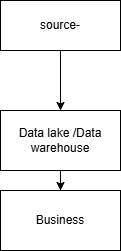

The diagram above was exported from draw.io. Its source (the exported page's mxGraphModel, read from the mxfile embedded in the PNG):
<mxGraphModel dx="417" dy="259" grid="1" gridSize="10" guides="1" tooltips="1" connect="1" arrows="1" fold="1" page="1" pageScale="1" pageWidth="850" pageHeight="1100" math="0" shadow="0">
  <root>
    <mxCell id="0" />
    <mxCell id="1" parent="0" />
    <mxCell id="2yUZNO1Rj7a-I4YbFN2d-8" value="" style="edgeStyle=orthogonalEdgeStyle;rounded=0;orthogonalLoop=1;jettySize=auto;html=1;" edge="1" parent="1" source="2yUZNO1Rj7a-I4YbFN2d-1" target="2yUZNO1Rj7a-I4YbFN2d-2">
      <mxGeometry relative="1" as="geometry" />
    </mxCell>
    <mxCell id="2yUZNO1Rj7a-I4YbFN2d-1" value="source-" style="rounded=0;whiteSpace=wrap;html=1;" vertex="1" parent="1">
      <mxGeometry x="70" y="60" width="120" height="50" as="geometry" />
    </mxCell>
    <mxCell id="2yUZNO1Rj7a-I4YbFN2d-9" value="" style="edgeStyle=orthogonalEdgeStyle;rounded=0;orthogonalLoop=1;jettySize=auto;html=1;" edge="1" parent="1" source="2yUZNO1Rj7a-I4YbFN2d-2" target="2yUZNO1Rj7a-I4YbFN2d-3">
      <mxGeometry relative="1" as="geometry" />
    </mxCell>
    <mxCell id="2yUZNO1Rj7a-I4YbFN2d-2" value="Data lake /Data warehouse" style="rounded=0;whiteSpace=wrap;html=1;" vertex="1" parent="1">
      <mxGeometry x="70" y="170" width="120" height="60" as="geometry" />
    </mxCell>
    <mxCell id="2yUZNO1Rj7a-I4YbFN2d-3" value="Business" style="rounded=0;whiteSpace=wrap;html=1;" vertex="1" parent="1">
      <mxGeometry x="70" y="250" width="120" height="60" as="geometry" />
    </mxCell>
  </root>
</mxGraphModel>